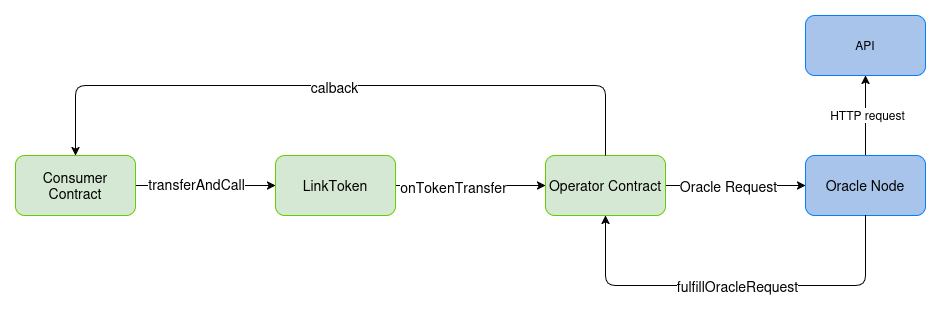

The diagram above was exported from draw.io. Its source (the exported page's mxGraphModel, read from the mxfile embedded in the PNG):
<mxGraphModel dx="1505" dy="649" grid="1" gridSize="10" guides="1" tooltips="1" connect="1" arrows="1" fold="1" page="1" pageScale="1" pageWidth="850" pageHeight="1100" math="0" shadow="0">
  <root>
    <mxCell id="0" />
    <mxCell id="1" parent="0" />
    <mxCell id="4hWRAzYbri2Q0nYWaJxR-3" value="" style="edgeStyle=orthogonalEdgeStyle;rounded=1;orthogonalLoop=1;jettySize=auto;html=1;" edge="1" parent="1" source="4hWRAzYbri2Q0nYWaJxR-1" target="4hWRAzYbri2Q0nYWaJxR-2">
      <mxGeometry relative="1" as="geometry" />
    </mxCell>
    <mxCell id="4hWRAzYbri2Q0nYWaJxR-11" value="&lt;font style=&quot;font-size: 14px;&quot;&gt;transferAndCall&lt;/font&gt;" style="edgeLabel;html=1;align=center;verticalAlign=middle;resizable=0;points=[];rounded=1;" vertex="1" connectable="0" parent="4hWRAzYbri2Q0nYWaJxR-3">
      <mxGeometry x="-0.1403" y="2" relative="1" as="geometry">
        <mxPoint as="offset" />
      </mxGeometry>
    </mxCell>
    <mxCell id="4hWRAzYbri2Q0nYWaJxR-1" value="&lt;font style=&quot;font-size: 14px;&quot;&gt;Consumer Contract&lt;/font&gt;" style="rounded=1;whiteSpace=wrap;html=1;fillColor=#D5E8D4;strokeColor=#66CC00;" vertex="1" parent="1">
      <mxGeometry x="40" y="270" width="120" height="60" as="geometry" />
    </mxCell>
    <mxCell id="4hWRAzYbri2Q0nYWaJxR-5" value="" style="edgeStyle=orthogonalEdgeStyle;rounded=1;orthogonalLoop=1;jettySize=auto;html=1;" edge="1" parent="1" source="4hWRAzYbri2Q0nYWaJxR-2" target="4hWRAzYbri2Q0nYWaJxR-4">
      <mxGeometry relative="1" as="geometry" />
    </mxCell>
    <mxCell id="4hWRAzYbri2Q0nYWaJxR-12" value="&lt;font style=&quot;font-size: 14px;&quot;&gt;onTokenTransfer&lt;/font&gt;" style="edgeLabel;html=1;align=center;verticalAlign=middle;resizable=0;points=[];rounded=1;" vertex="1" connectable="0" parent="4hWRAzYbri2Q0nYWaJxR-5">
      <mxGeometry x="-0.2354" y="-1" relative="1" as="geometry">
        <mxPoint as="offset" />
      </mxGeometry>
    </mxCell>
    <mxCell id="4hWRAzYbri2Q0nYWaJxR-2" value="&lt;font style=&quot;font-size: 14px;&quot;&gt;LinkToken&lt;/font&gt;" style="whiteSpace=wrap;html=1;rounded=1;fillColor=#D5E8D4;strokeColor=#66CC00;" vertex="1" parent="1">
      <mxGeometry x="300" y="270" width="120" height="60" as="geometry" />
    </mxCell>
    <mxCell id="4hWRAzYbri2Q0nYWaJxR-7" value="" style="edgeStyle=orthogonalEdgeStyle;rounded=1;orthogonalLoop=1;jettySize=auto;html=1;" edge="1" parent="1" source="4hWRAzYbri2Q0nYWaJxR-4" target="4hWRAzYbri2Q0nYWaJxR-6">
      <mxGeometry relative="1" as="geometry" />
    </mxCell>
    <mxCell id="4hWRAzYbri2Q0nYWaJxR-14" value="&lt;font style=&quot;font-size: 14px;&quot;&gt;Oracle Request&lt;/font&gt;" style="edgeLabel;html=1;align=center;verticalAlign=middle;resizable=0;points=[];rounded=1;" vertex="1" connectable="0" parent="4hWRAzYbri2Q0nYWaJxR-7">
      <mxGeometry x="-0.1177" relative="1" as="geometry">
        <mxPoint as="offset" />
      </mxGeometry>
    </mxCell>
    <mxCell id="4hWRAzYbri2Q0nYWaJxR-4" value="&lt;font style=&quot;font-size: 14px;&quot;&gt;Operator Contract&lt;/font&gt;" style="whiteSpace=wrap;html=1;rounded=1;fillColor=#D5E8D4;strokeColor=#66CC00;" vertex="1" parent="1">
      <mxGeometry x="570" y="270" width="120" height="60" as="geometry" />
    </mxCell>
    <mxCell id="4hWRAzYbri2Q0nYWaJxR-18" value="" style="edgeStyle=orthogonalEdgeStyle;orthogonalLoop=1;jettySize=auto;html=1;" edge="1" parent="1" source="4hWRAzYbri2Q0nYWaJxR-6" target="4hWRAzYbri2Q0nYWaJxR-17">
      <mxGeometry relative="1" as="geometry" />
    </mxCell>
    <mxCell id="4hWRAzYbri2Q0nYWaJxR-19" value="&lt;font style=&quot;font-size: 12px;&quot;&gt;HTTP request&lt;/font&gt;" style="edgeLabel;html=1;align=center;verticalAlign=middle;resizable=0;points=[];rounded=1;" vertex="1" connectable="0" parent="4hWRAzYbri2Q0nYWaJxR-18">
      <mxGeometry x="0.025" y="-1" relative="1" as="geometry">
        <mxPoint as="offset" />
      </mxGeometry>
    </mxCell>
    <mxCell id="4hWRAzYbri2Q0nYWaJxR-6" value="&lt;font style=&quot;font-size: 14px;&quot;&gt;Oracle Node&lt;/font&gt;" style="whiteSpace=wrap;html=1;rounded=1;fillColor=#A9C4EB;strokeColor=#007FFF;" vertex="1" parent="1">
      <mxGeometry x="830" y="270" width="120" height="60" as="geometry" />
    </mxCell>
    <mxCell id="4hWRAzYbri2Q0nYWaJxR-8" value="" style="endArrow=classic;html=1;rounded=1;exitX=0.5;exitY=0;exitDx=0;exitDy=0;entryX=0.5;entryY=0;entryDx=0;entryDy=0;" edge="1" parent="1" source="4hWRAzYbri2Q0nYWaJxR-4" target="4hWRAzYbri2Q0nYWaJxR-1">
      <mxGeometry relative="1" as="geometry">
        <mxPoint x="370" y="340" as="sourcePoint" />
        <mxPoint x="470" y="340" as="targetPoint" />
        <Array as="points">
          <mxPoint x="630" y="200" />
          <mxPoint x="100" y="200" />
        </Array>
      </mxGeometry>
    </mxCell>
    <mxCell id="4hWRAzYbri2Q0nYWaJxR-9" value="Label" style="edgeLabel;resizable=0;html=1;;align=center;verticalAlign=middle;rounded=1;" connectable="0" vertex="1" parent="4hWRAzYbri2Q0nYWaJxR-8">
      <mxGeometry relative="1" as="geometry" />
    </mxCell>
    <mxCell id="4hWRAzYbri2Q0nYWaJxR-10" value="&lt;font style=&quot;font-size: 14px;&quot;&gt;calback&lt;/font&gt;" style="edgeLabel;html=1;align=center;verticalAlign=middle;resizable=0;points=[];rounded=1;" vertex="1" connectable="0" parent="4hWRAzYbri2Q0nYWaJxR-8">
      <mxGeometry x="0.0221" y="1" relative="1" as="geometry">
        <mxPoint as="offset" />
      </mxGeometry>
    </mxCell>
    <mxCell id="4hWRAzYbri2Q0nYWaJxR-15" value="" style="endArrow=classic;html=1;rounded=1;entryX=0.5;entryY=1;entryDx=0;entryDy=0;exitX=0.5;exitY=1;exitDx=0;exitDy=0;" edge="1" parent="1" source="4hWRAzYbri2Q0nYWaJxR-6" target="4hWRAzYbri2Q0nYWaJxR-4">
      <mxGeometry width="50" height="50" relative="1" as="geometry">
        <mxPoint x="400" y="370" as="sourcePoint" />
        <mxPoint x="450" y="320" as="targetPoint" />
        <Array as="points">
          <mxPoint x="890" y="400" />
          <mxPoint x="630" y="400" />
        </Array>
      </mxGeometry>
    </mxCell>
    <mxCell id="4hWRAzYbri2Q0nYWaJxR-16" value="&lt;font style=&quot;font-size: 14px;&quot;&gt;fulfillOracleRequest&lt;/font&gt;" style="edgeLabel;html=1;align=center;verticalAlign=middle;resizable=0;points=[];rounded=1;" vertex="1" connectable="0" parent="4hWRAzYbri2Q0nYWaJxR-15">
      <mxGeometry x="-0.0028" relative="1" as="geometry">
        <mxPoint as="offset" />
      </mxGeometry>
    </mxCell>
    <mxCell id="4hWRAzYbri2Q0nYWaJxR-17" value="&lt;font style=&quot;font-size: 12px;&quot;&gt;API&lt;/font&gt;" style="rounded=1;whiteSpace=wrap;html=1;fillColor=#A9C4EB;strokeColor=#007FFF;" vertex="1" parent="1">
      <mxGeometry x="830" y="130" width="120" height="60" as="geometry" />
    </mxCell>
  </root>
</mxGraphModel>